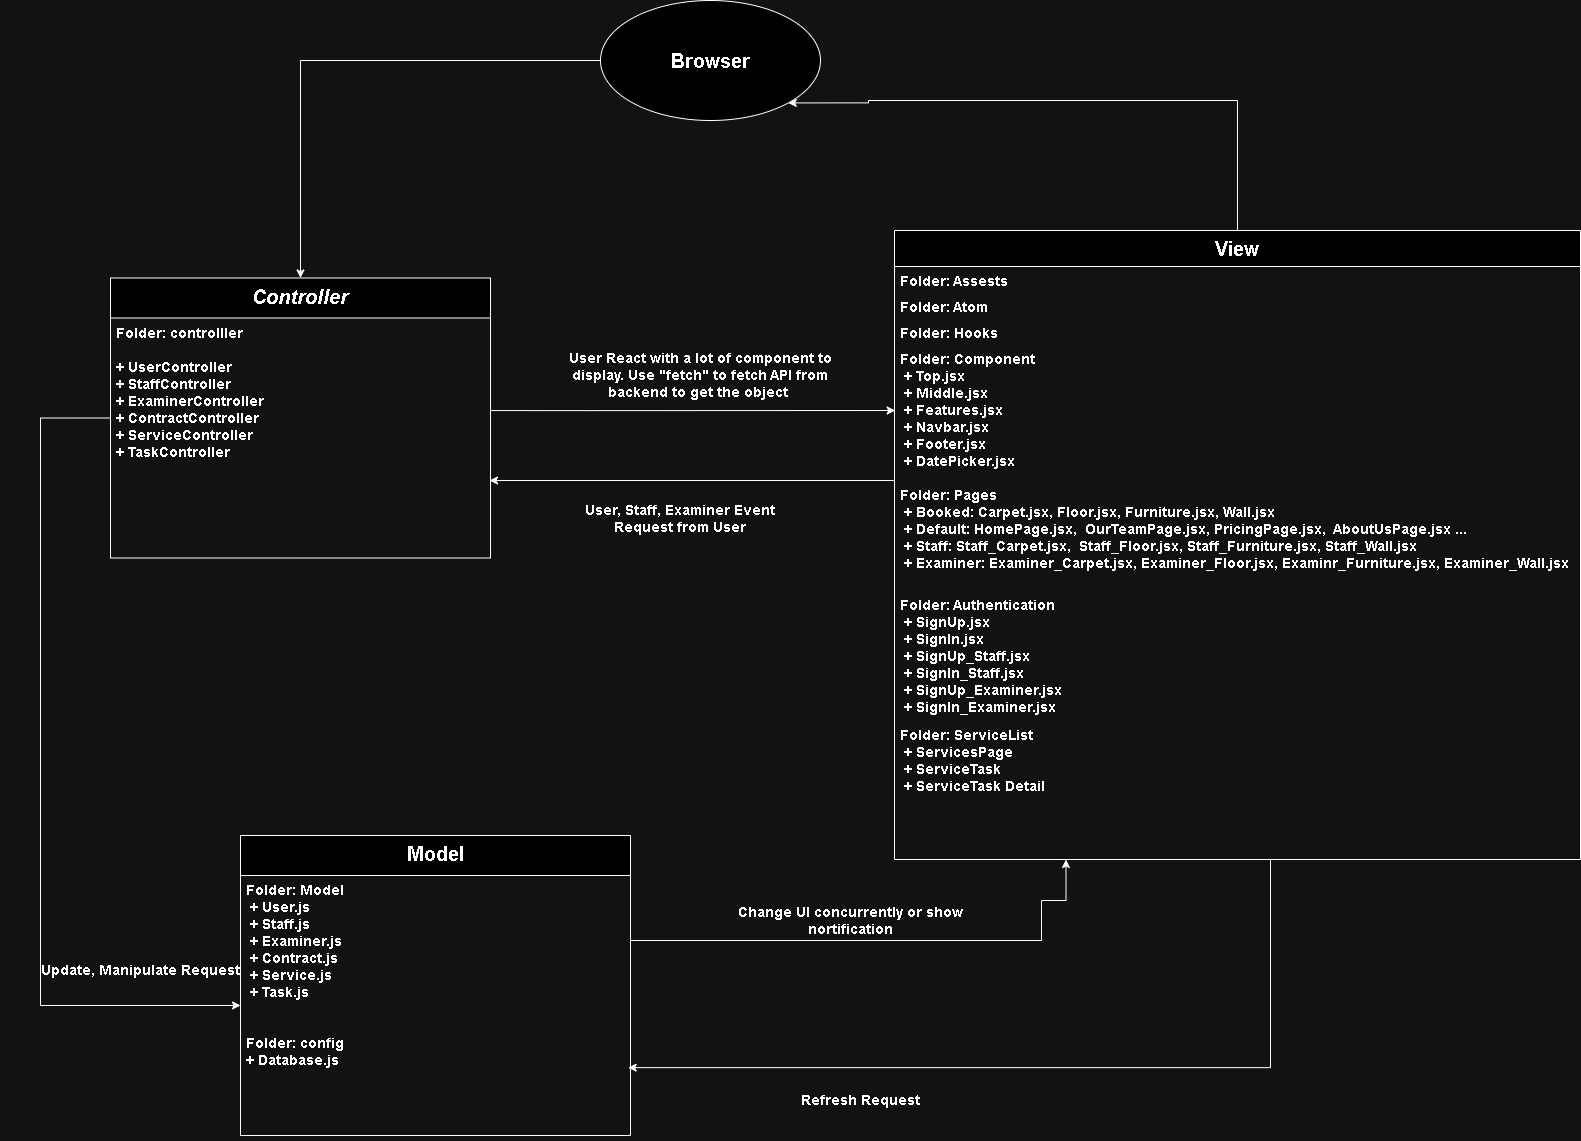

The diagram above was exported from draw.io. Its source (the exported page's mxGraphModel, read from the mxfile embedded in the PNG):
<mxGraphModel dx="2140" dy="1865" grid="1" gridSize="10" guides="1" tooltips="1" connect="1" arrows="1" fold="1" page="1" pageScale="1" pageWidth="827" pageHeight="1169" math="0" shadow="0">
  <root>
    <mxCell id="WIyWlLk6GJQsqaUBKTNV-0" />
    <mxCell id="WIyWlLk6GJQsqaUBKTNV-1" parent="WIyWlLk6GJQsqaUBKTNV-0" />
    <mxCell id="zkfFHV4jXpPFQw0GAbJ--0" value="Controller" style="swimlane;fontStyle=3;align=center;verticalAlign=top;childLayout=stackLayout;horizontal=1;startSize=40;horizontalStack=0;resizeParent=1;resizeLast=0;collapsible=1;marginBottom=0;rounded=0;shadow=0;strokeWidth=1;fontSize=20;" parent="WIyWlLk6GJQsqaUBKTNV-1" vertex="1">
      <mxGeometry x="-370" y="-272.5" width="380" height="280" as="geometry">
        <mxRectangle x="230" y="140" width="160" height="26" as="alternateBounds" />
      </mxGeometry>
    </mxCell>
    <mxCell id="zkfFHV4jXpPFQw0GAbJ--1" value="Folder: controlller&#10;&#10;+ UserController&#10;+ StaffController&#10;+ ExaminerController&#10;+ ContractController&#10;+ ServiceController&#10;+ TaskController" style="text;align=left;verticalAlign=top;spacingLeft=4;spacingRight=4;overflow=hidden;rotatable=0;points=[[0,0.5],[1,0.5]];portConstraint=eastwest;fontStyle=1;fontSize=14;" parent="zkfFHV4jXpPFQw0GAbJ--0" vertex="1">
      <mxGeometry y="40" width="380" height="230" as="geometry" />
    </mxCell>
    <mxCell id="bCyfdkCSoiZDTDQ25Zsj-1" style="edgeStyle=orthogonalEdgeStyle;rounded=0;orthogonalLoop=1;jettySize=auto;html=1;exitX=1;exitY=0.25;exitDx=0;exitDy=0;entryX=0.25;entryY=1;entryDx=0;entryDy=0;" parent="WIyWlLk6GJQsqaUBKTNV-1" source="zkfFHV4jXpPFQw0GAbJ--6" target="zkfFHV4jXpPFQw0GAbJ--17" edge="1">
      <mxGeometry relative="1" as="geometry">
        <mxPoint x="590" y="340" as="targetPoint" />
        <Array as="points">
          <mxPoint x="150" y="390" />
          <mxPoint x="561" y="390" />
          <mxPoint x="561" y="350" />
          <mxPoint x="586" y="350" />
        </Array>
      </mxGeometry>
    </mxCell>
    <mxCell id="zkfFHV4jXpPFQw0GAbJ--6" value="Model" style="swimlane;fontStyle=1;align=center;verticalAlign=top;childLayout=stackLayout;horizontal=1;startSize=40;horizontalStack=0;resizeParent=1;resizeLast=0;collapsible=1;marginBottom=0;rounded=0;shadow=0;strokeWidth=1;fontSize=20;" parent="WIyWlLk6GJQsqaUBKTNV-1" vertex="1">
      <mxGeometry x="-240" y="285" width="390" height="300" as="geometry">
        <mxRectangle x="130" y="380" width="160" height="26" as="alternateBounds" />
      </mxGeometry>
    </mxCell>
    <mxCell id="zkfFHV4jXpPFQw0GAbJ--7" value="Folder: Model&#10; + User.js&#10; + Staff.js&#10; + Examiner.js&#10; + Contract.js&#10; + Service.js&#10; + Task.js&#10;&#10;&#10;Folder: config&#10;+ Database.js" style="text;align=left;verticalAlign=top;spacingLeft=4;spacingRight=4;overflow=hidden;rotatable=0;points=[[0,0.5],[1,0.5]];portConstraint=eastwest;fontStyle=1;fontSize=14;" parent="zkfFHV4jXpPFQw0GAbJ--6" vertex="1">
      <mxGeometry y="40" width="390" height="260" as="geometry" />
    </mxCell>
    <mxCell id="zkfFHV4jXpPFQw0GAbJ--12" value="" style="endArrow=none;endSize=10;endFill=0;shadow=0;strokeWidth=1;rounded=0;curved=0;edgeStyle=elbowEdgeStyle;elbow=vertical;exitX=0;exitY=0.5;exitDx=0;exitDy=0;startArrow=classic;startFill=1;" parent="WIyWlLk6GJQsqaUBKTNV-1" source="zkfFHV4jXpPFQw0GAbJ--7" target="zkfFHV4jXpPFQw0GAbJ--0" edge="1">
      <mxGeometry width="160" relative="1" as="geometry">
        <mxPoint x="485" y="297.5" as="sourcePoint" />
        <mxPoint x="670" y="210.5" as="targetPoint" />
        <Array as="points">
          <mxPoint x="-440" y="280" />
        </Array>
      </mxGeometry>
    </mxCell>
    <mxCell id="bCyfdkCSoiZDTDQ25Zsj-2" style="edgeStyle=orthogonalEdgeStyle;rounded=0;orthogonalLoop=1;jettySize=auto;html=1;entryX=0.994;entryY=0.739;entryDx=0;entryDy=0;entryPerimeter=0;" parent="WIyWlLk6GJQsqaUBKTNV-1" source="zkfFHV4jXpPFQw0GAbJ--17" target="zkfFHV4jXpPFQw0GAbJ--7" edge="1">
      <mxGeometry relative="1" as="geometry">
        <mxPoint x="160" y="519" as="targetPoint" />
        <Array as="points">
          <mxPoint x="790" y="517" />
        </Array>
      </mxGeometry>
    </mxCell>
    <mxCell id="bCyfdkCSoiZDTDQ25Zsj-4" style="edgeStyle=orthogonalEdgeStyle;rounded=0;orthogonalLoop=1;jettySize=auto;html=1;entryX=1;entryY=1;entryDx=0;entryDy=0;" parent="WIyWlLk6GJQsqaUBKTNV-1" source="zkfFHV4jXpPFQw0GAbJ--17" target="bCyfdkCSoiZDTDQ25Zsj-0" edge="1">
      <mxGeometry relative="1" as="geometry">
        <Array as="points">
          <mxPoint x="757" y="-450" />
          <mxPoint x="388" y="-450" />
        </Array>
      </mxGeometry>
    </mxCell>
    <mxCell id="zkfFHV4jXpPFQw0GAbJ--17" value="View" style="swimlane;fontStyle=1;align=center;verticalAlign=top;childLayout=stackLayout;horizontal=1;startSize=36;horizontalStack=0;resizeParent=1;resizeLast=0;collapsible=1;marginBottom=0;rounded=0;shadow=0;strokeWidth=1;fontSize=20;" parent="WIyWlLk6GJQsqaUBKTNV-1" vertex="1">
      <mxGeometry x="414" y="-320" width="686" height="629" as="geometry">
        <mxRectangle x="550" y="140" width="160" height="26" as="alternateBounds" />
      </mxGeometry>
    </mxCell>
    <mxCell id="zkfFHV4jXpPFQw0GAbJ--18" value="Folder: Assests" style="text;align=left;verticalAlign=top;spacingLeft=4;spacingRight=4;overflow=hidden;rotatable=0;points=[[0,0.5],[1,0.5]];portConstraint=eastwest;fontStyle=1;fontSize=14;" parent="zkfFHV4jXpPFQw0GAbJ--17" vertex="1">
      <mxGeometry y="36" width="686" height="26" as="geometry" />
    </mxCell>
    <mxCell id="zkfFHV4jXpPFQw0GAbJ--19" value="Folder: Atom" style="text;align=left;verticalAlign=top;spacingLeft=4;spacingRight=4;overflow=hidden;rotatable=0;points=[[0,0.5],[1,0.5]];portConstraint=eastwest;rounded=0;shadow=0;html=0;fontStyle=1;fontSize=14;" parent="zkfFHV4jXpPFQw0GAbJ--17" vertex="1">
      <mxGeometry y="62" width="686" height="26" as="geometry" />
    </mxCell>
    <mxCell id="zkfFHV4jXpPFQw0GAbJ--21" value="Folder: Hooks" style="text;align=left;verticalAlign=top;spacingLeft=4;spacingRight=4;overflow=hidden;rotatable=0;points=[[0,0.5],[1,0.5]];portConstraint=eastwest;rounded=0;shadow=0;html=0;fontStyle=1;fontSize=14;" parent="zkfFHV4jXpPFQw0GAbJ--17" vertex="1">
      <mxGeometry y="88" width="686" height="26" as="geometry" />
    </mxCell>
    <mxCell id="zkfFHV4jXpPFQw0GAbJ--20" value="Folder: Component&#10; + Top.jsx&#10; + Middle.jsx&#10; + Features.jsx&#10; + Navbar.jsx&#10; + Footer.jsx&#10; + DatePicker.jsx" style="text;align=left;verticalAlign=top;spacingLeft=4;spacingRight=4;overflow=hidden;rotatable=0;points=[[0,0.5],[1,0.5]];portConstraint=eastwest;rounded=0;shadow=0;html=0;fontStyle=1;fontSize=14;" parent="zkfFHV4jXpPFQw0GAbJ--17" vertex="1">
      <mxGeometry y="114" width="686" height="136" as="geometry" />
    </mxCell>
    <mxCell id="zkfFHV4jXpPFQw0GAbJ--22" value="Folder: Pages&#10; + Booked: Carpet.jsx, Floor.jsx, Furniture.jsx, Wall.jsx&#10; + Default: HomePage.jsx,  OurTeamPage.jsx, PricingPage.jsx,  AboutUsPage.jsx ...&#10; + Staff: Staff_Carpet.jsx,  Staff_Floor.jsx, Staff_Furniture.jsx, Staff_Wall.jsx&#10; + Examiner: Examiner_Carpet.jsx, Examiner_Floor.jsx, Examinr_Furniture.jsx, Examiner_Wall.jsx" style="text;align=left;verticalAlign=top;spacingLeft=4;spacingRight=4;overflow=hidden;rotatable=0;points=[[0,0.5],[1,0.5]];portConstraint=eastwest;rounded=0;shadow=0;html=0;fontStyle=1;fontSize=14;" parent="zkfFHV4jXpPFQw0GAbJ--17" vertex="1">
      <mxGeometry y="250" width="686" height="110" as="geometry" />
    </mxCell>
    <mxCell id="bCyfdkCSoiZDTDQ25Zsj-6" value="Folder: Authentication&#10; + SignUp.jsx&#10; + SignIn.jsx&#10; + SignUp_Staff.jsx&#10; + SignIn_Staff.jsx&#10; + SignUp_Examiner.jsx&#10; + SignIn_Examiner.jsx" style="text;align=left;verticalAlign=top;spacingLeft=4;spacingRight=4;overflow=hidden;rotatable=0;points=[[0,0.5],[1,0.5]];portConstraint=eastwest;rounded=0;shadow=0;html=0;fontStyle=1;fontSize=14;" parent="zkfFHV4jXpPFQw0GAbJ--17" vertex="1">
      <mxGeometry y="360" width="686" height="130" as="geometry" />
    </mxCell>
    <mxCell id="bCyfdkCSoiZDTDQ25Zsj-7" value="Folder: ServiceList&#10; + ServicesPage&#10; + ServiceTask&#10; + ServiceTask Detail" style="text;align=left;verticalAlign=top;spacingLeft=4;spacingRight=4;overflow=hidden;rotatable=0;points=[[0,0.5],[1,0.5]];portConstraint=eastwest;fontStyle=1;fontSize=14;" parent="zkfFHV4jXpPFQw0GAbJ--17" vertex="1">
      <mxGeometry y="490" width="686" height="84" as="geometry" />
    </mxCell>
    <mxCell id="bCyfdkCSoiZDTDQ25Zsj-5" style="edgeStyle=orthogonalEdgeStyle;rounded=0;orthogonalLoop=1;jettySize=auto;html=1;entryX=0.5;entryY=0;entryDx=0;entryDy=0;" parent="WIyWlLk6GJQsqaUBKTNV-1" source="bCyfdkCSoiZDTDQ25Zsj-0" target="zkfFHV4jXpPFQw0GAbJ--0" edge="1">
      <mxGeometry relative="1" as="geometry" />
    </mxCell>
    <mxCell id="bCyfdkCSoiZDTDQ25Zsj-0" value="&lt;font style=&quot;font-size: 20px;&quot;&gt;&lt;b&gt;Browser&lt;/b&gt;&lt;/font&gt;" style="ellipse;whiteSpace=wrap;html=1;" parent="WIyWlLk6GJQsqaUBKTNV-1" vertex="1">
      <mxGeometry x="120" y="-550" width="220" height="120" as="geometry" />
    </mxCell>
    <mxCell id="bCyfdkCSoiZDTDQ25Zsj-8" style="edgeStyle=orthogonalEdgeStyle;rounded=0;orthogonalLoop=1;jettySize=auto;html=1;" parent="WIyWlLk6GJQsqaUBKTNV-1" source="zkfFHV4jXpPFQw0GAbJ--20" edge="1">
      <mxGeometry relative="1" as="geometry">
        <mxPoint x="9" y="-70" as="targetPoint" />
        <Array as="points">
          <mxPoint x="9" y="-70" />
        </Array>
      </mxGeometry>
    </mxCell>
    <mxCell id="bCyfdkCSoiZDTDQ25Zsj-9" value="&lt;b&gt;&lt;font style=&quot;font-size: 14px;&quot;&gt;User React with a lot of component to display. Use &quot;fetch&quot; to fetch API from backend to get the object&amp;nbsp;&lt;/font&gt;&lt;/b&gt;" style="text;html=1;align=center;verticalAlign=middle;whiteSpace=wrap;rounded=0;" parent="WIyWlLk6GJQsqaUBKTNV-1" vertex="1">
      <mxGeometry x="80" y="-230" width="280" height="110" as="geometry" />
    </mxCell>
    <mxCell id="bCyfdkCSoiZDTDQ25Zsj-10" value="&lt;b&gt;&lt;font style=&quot;font-size: 14px;&quot;&gt;User, Staff, Examiner Event&lt;/font&gt;&lt;/b&gt;&lt;div&gt;&lt;b&gt;&lt;font style=&quot;font-size: 14px;&quot;&gt;Request from User&lt;/font&gt;&lt;/b&gt;&lt;/div&gt;" style="text;html=1;align=center;verticalAlign=middle;whiteSpace=wrap;rounded=0;" parent="WIyWlLk6GJQsqaUBKTNV-1" vertex="1">
      <mxGeometry x="60" y="-72.5" width="280" height="80" as="geometry" />
    </mxCell>
    <mxCell id="bCyfdkCSoiZDTDQ25Zsj-11" value="&lt;b&gt;&lt;font style=&quot;font-size: 14px;&quot;&gt;Update, Manipulate Request&lt;/font&gt;&lt;/b&gt;" style="text;html=1;align=center;verticalAlign=middle;whiteSpace=wrap;rounded=0;" parent="WIyWlLk6GJQsqaUBKTNV-1" vertex="1">
      <mxGeometry x="-480" y="380" width="280" height="80" as="geometry" />
    </mxCell>
    <mxCell id="bCyfdkCSoiZDTDQ25Zsj-12" value="&lt;b&gt;&lt;font style=&quot;font-size: 14px;&quot;&gt;Change UI concurrently or show nortification&lt;/font&gt;&lt;/b&gt;" style="text;html=1;align=center;verticalAlign=middle;whiteSpace=wrap;rounded=0;" parent="WIyWlLk6GJQsqaUBKTNV-1" vertex="1">
      <mxGeometry x="230" y="330" width="280" height="80" as="geometry" />
    </mxCell>
    <mxCell id="bCyfdkCSoiZDTDQ25Zsj-14" value="&lt;b&gt;&lt;font style=&quot;font-size: 14px;&quot;&gt;Refresh Request&lt;/font&gt;&lt;/b&gt;" style="text;html=1;align=center;verticalAlign=middle;whiteSpace=wrap;rounded=0;" parent="WIyWlLk6GJQsqaUBKTNV-1" vertex="1">
      <mxGeometry x="240" y="510" width="280" height="80" as="geometry" />
    </mxCell>
    <mxCell id="u7s72jRwGrN8A01xgF7G-0" style="edgeStyle=orthogonalEdgeStyle;rounded=0;orthogonalLoop=1;jettySize=auto;html=1;entryX=0.001;entryY=0.632;entryDx=0;entryDy=0;entryPerimeter=0;" parent="WIyWlLk6GJQsqaUBKTNV-1" edge="1">
      <mxGeometry relative="1" as="geometry">
        <mxPoint x="10" y="-139.95" as="sourcePoint" />
        <mxPoint x="414.68600000000015" y="-139.998" as="targetPoint" />
        <Array as="points">
          <mxPoint x="110" y="-139.95" />
          <mxPoint x="110" y="-139.95" />
        </Array>
      </mxGeometry>
    </mxCell>
  </root>
</mxGraphModel>